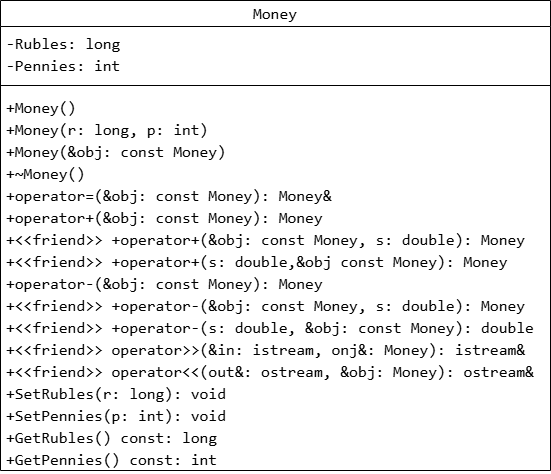

The diagram above was exported from draw.io. Its source (the exported page's mxGraphModel, read from the mxfile embedded in the PNG):
<mxGraphModel dx="1030" dy="562" grid="1" gridSize="10" guides="1" tooltips="1" connect="1" arrows="1" fold="1" page="1" pageScale="1" pageWidth="827" pageHeight="1169" background="#ffffff" math="0" shadow="0">
  <root>
    <mxCell id="0" />
    <mxCell id="1" parent="0" />
    <mxCell id="q6WH1RJ2lR5hobvg9mc_-1" parent="1" style="swimlane;fontStyle=1;align=center;verticalAlign=middle;childLayout=stackLayout;horizontal=1;startSize=26;horizontalStack=0;resizeParent=1;resizeParentMax=0;resizeLast=0;collapsible=1;marginBottom=0;whiteSpace=wrap;html=1;fontSize=16;labelBackgroundColor=none;fontColor=default;" value="&lt;div style=&quot;font-family: Consolas, &amp;quot;Courier New&amp;quot;, monospace; font-weight: normal; line-height: 22px; white-space: pre;&quot;&gt;&lt;div style=&quot;line-height: 22px;&quot;&gt;&lt;span&gt;Money&lt;/span&gt;&lt;/div&gt;&lt;/div&gt;" vertex="1">
      <mxGeometry height="470" width="550" x="150" y="30" as="geometry" />
    </mxCell>
    <mxCell id="q6WH1RJ2lR5hobvg9mc_-2" parent="q6WH1RJ2lR5hobvg9mc_-1" style="text;strokeColor=none;fillColor=none;align=left;verticalAlign=top;spacingLeft=4;spacingRight=4;overflow=hidden;rotatable=0;points=[[0,0.5],[1,0.5]];portConstraint=eastwest;whiteSpace=wrap;html=1;labelBackgroundColor=none;fontColor=default;fontSize=16;" value="&lt;div style=&quot;font-family: Consolas, &amp;quot;Courier New&amp;quot;, monospace; line-height: 22px; white-space: pre;&quot;&gt;&lt;div style=&quot;line-height: 22px;&quot;&gt;&lt;div&gt;&lt;span style=&quot;&quot;&gt;-Rubles: &lt;/span&gt;&lt;span style=&quot;&quot;&gt;long&lt;/span&gt;&lt;span style=&quot;&quot;&gt; &lt;/span&gt;&lt;/div&gt;&lt;div&gt;&lt;span style=&quot;&quot;&gt;-Pennies: &lt;/span&gt;&lt;span style=&quot;&quot;&gt;int&lt;/span&gt;&lt;span style=&quot;&quot;&gt; &lt;/span&gt;&lt;/div&gt;&lt;/div&gt;&lt;/div&gt;" vertex="1">
      <mxGeometry height="54" width="550" y="26" as="geometry" />
    </mxCell>
    <mxCell id="q6WH1RJ2lR5hobvg9mc_-3" parent="q6WH1RJ2lR5hobvg9mc_-1" style="line;strokeWidth=1;fillColor=none;align=left;verticalAlign=middle;spacingTop=-1;spacingLeft=3;spacingRight=3;rotatable=0;labelPosition=right;points=[];portConstraint=eastwest;strokeColor=inherit;" value="" vertex="1">
      <mxGeometry height="10" width="550" y="80" as="geometry" />
    </mxCell>
    <mxCell id="q6WH1RJ2lR5hobvg9mc_-4" parent="q6WH1RJ2lR5hobvg9mc_-1" style="text;strokeColor=none;fillColor=none;align=left;verticalAlign=top;spacingLeft=4;spacingRight=4;overflow=hidden;rotatable=0;points=[[0,0.5],[1,0.5]];portConstraint=eastwest;whiteSpace=wrap;html=1;labelBackgroundColor=none;fontColor=default;fontSize=16;" value="&lt;div style=&quot;font-family: Consolas, &amp;quot;Courier New&amp;quot;, monospace; line-height: 22px; white-space: pre;&quot;&gt;&lt;div style=&quot;line-height: 22px;&quot;&gt;&lt;div&gt;&lt;span style=&quot;&quot;&gt;+Money&lt;/span&gt;&lt;span style=&quot;&quot;&gt;()&lt;/span&gt;&lt;/div&gt;&lt;div&gt;&lt;span style=&quot;&quot;&gt;+Money&lt;/span&gt;&lt;span style=&quot;&quot;&gt;(r: &lt;/span&gt;&lt;span style=&quot;&quot;&gt;long&lt;/span&gt;&lt;span style=&quot;&quot;&gt;, p: &lt;/span&gt;&lt;span style=&quot;&quot;&gt;int&lt;/span&gt;&lt;span style=&quot;&quot;&gt;)&lt;/span&gt;&lt;/div&gt;&lt;div&gt;&lt;span style=&quot;&quot;&gt;+Money&lt;/span&gt;&lt;span style=&quot;&quot;&gt;(&lt;/span&gt;&lt;span style=&quot;background-color: transparent; color: light-dark(rgb(0, 0, 0), rgb(255, 255, 255));&quot;&gt;&amp;amp;obj: &lt;/span&gt;&lt;span style=&quot;background-color: transparent; color: light-dark(rgb(0, 0, 0), rgb(255, 255, 255));&quot;&gt;const&lt;/span&gt;&lt;span style=&quot;background-color: transparent; color: light-dark(rgb(0, 0, 0), rgb(255, 255, 255));&quot;&gt; &lt;/span&gt;&lt;span style=&quot;background-color: transparent; color: light-dark(rgb(0, 0, 0), rgb(255, 255, 255));&quot;&gt;Money&lt;/span&gt;&lt;span style=&quot;background-color: transparent; color: light-dark(rgb(0, 0, 0), rgb(255, 255, 255));&quot;&gt;)&lt;/span&gt;&lt;/div&gt;&lt;div&gt;&lt;span style=&quot;&quot;&gt;+~Money&lt;/span&gt;&lt;span style=&quot;&quot;&gt;()&lt;/span&gt;&lt;/div&gt;&lt;div&gt;&lt;span style=&quot;&quot;&gt;+&lt;/span&gt;&lt;span style=&quot;&quot;&gt;operator=&lt;/span&gt;&lt;span style=&quot;&quot;&gt;(&lt;/span&gt;&lt;span style=&quot;background-color: transparent; color: light-dark(rgb(0, 0, 0), rgb(255, 255, 255));&quot;&gt;&amp;amp;obj: &lt;/span&gt;&lt;span style=&quot;background-color: transparent; color: light-dark(rgb(0, 0, 0), rgb(255, 255, 255));&quot;&gt;const&lt;/span&gt;&lt;span style=&quot;background-color: transparent; color: light-dark(rgb(0, 0, 0), rgb(255, 255, 255));&quot;&gt; &lt;/span&gt;&lt;span style=&quot;background-color: transparent; color: light-dark(rgb(0, 0, 0), rgb(255, 255, 255));&quot;&gt;Money&lt;/span&gt;&lt;span style=&quot;background-color: transparent; color: light-dark(rgb(0, 0, 0), rgb(255, 255, 255));&quot;&gt;): &lt;/span&gt;&lt;span style=&quot;background-color: transparent; color: light-dark(rgb(0, 0, 0), rgb(255, 255, 255));&quot;&gt;Money&lt;/span&gt;&lt;span style=&quot;background-color: transparent; color: light-dark(rgb(0, 0, 0), rgb(255, 255, 255));&quot;&gt;&amp;amp;&lt;/span&gt;&lt;span style=&quot;background-color: transparent; color: light-dark(rgb(0, 0, 0), rgb(255, 255, 255));&quot;&gt; &lt;/span&gt;&lt;/div&gt;&lt;div&gt;&lt;span style=&quot;&quot;&gt;+&lt;/span&gt;&lt;span style=&quot;&quot;&gt;operator+&lt;/span&gt;&lt;span style=&quot;&quot;&gt;(&lt;/span&gt;&lt;span style=&quot;background-color: transparent; color: light-dark(rgb(0, 0, 0), rgb(255, 255, 255));&quot;&gt;&amp;amp;obj: &lt;/span&gt;&lt;span style=&quot;background-color: transparent; color: light-dark(rgb(0, 0, 0), rgb(255, 255, 255));&quot;&gt;const&lt;/span&gt;&lt;span style=&quot;background-color: transparent; color: light-dark(rgb(0, 0, 0), rgb(255, 255, 255));&quot;&gt; &lt;/span&gt;&lt;span style=&quot;background-color: transparent; color: light-dark(rgb(0, 0, 0), rgb(255, 255, 255));&quot;&gt;Money&lt;/span&gt;&lt;span style=&quot;background-color: transparent; color: light-dark(rgb(0, 0, 0), rgb(255, 255, 255));&quot;&gt;): &lt;/span&gt;&lt;span style=&quot;background-color: transparent; color: light-dark(rgb(0, 0, 0), rgb(255, 255, 255));&quot;&gt;Money&lt;/span&gt;&lt;span style=&quot;background-color: transparent; color: light-dark(rgb(0, 0, 0), rgb(255, 255, 255));&quot;&gt; &lt;/span&gt;&lt;/div&gt;&lt;div&gt;&lt;span style=&quot;&quot;&gt;+&amp;lt;&amp;lt;friend&amp;gt;&amp;gt;&lt;/span&gt;&lt;span style=&quot;&quot;&gt; &lt;/span&gt;&lt;span style=&quot;&quot;&gt;+&lt;/span&gt;&lt;span style=&quot;&quot;&gt;operator+&lt;/span&gt;&lt;span style=&quot;&quot;&gt;(&lt;/span&gt;&lt;span style=&quot;background-color: transparent; color: light-dark(rgb(0, 0, 0), rgb(255, 255, 255));&quot;&gt;&amp;amp;obj: &lt;/span&gt;&lt;span style=&quot;background-color: transparent; color: light-dark(rgb(0, 0, 0), rgb(255, 255, 255));&quot;&gt;const&lt;/span&gt;&lt;span style=&quot;background-color: transparent; color: light-dark(rgb(0, 0, 0), rgb(255, 255, 255));&quot;&gt; &lt;/span&gt;&lt;span style=&quot;background-color: transparent; color: light-dark(rgb(0, 0, 0), rgb(255, 255, 255));&quot;&gt;Money&lt;/span&gt;&lt;span style=&quot;background-color: transparent; color: light-dark(rgb(0, 0, 0), rgb(255, 255, 255));&quot;&gt;, s: &lt;/span&gt;&lt;span style=&quot;background-color: transparent; color: light-dark(rgb(0, 0, 0), rgb(255, 255, 255));&quot;&gt;double&lt;/span&gt;&lt;span style=&quot;background-color: transparent; color: light-dark(rgb(0, 0, 0), rgb(255, 255, 255));&quot;&gt;): &lt;/span&gt;&lt;span style=&quot;background-color: transparent; color: light-dark(rgb(0, 0, 0), rgb(255, 255, 255));&quot;&gt;Money&lt;/span&gt;&lt;/div&gt;&lt;div&gt;&lt;span style=&quot;&quot;&gt;+&amp;lt;&amp;lt;friend&amp;gt;&amp;gt;&lt;/span&gt;&lt;span style=&quot;&quot;&gt; &lt;/span&gt;&lt;span style=&quot;&quot;&gt;+&lt;/span&gt;&lt;span style=&quot;&quot;&gt;operator+&lt;/span&gt;&lt;span style=&quot;&quot;&gt;(s: &lt;/span&gt;&lt;span style=&quot;&quot;&gt;double&lt;/span&gt;&lt;span style=&quot;&quot;&gt;,&amp;amp;obj &lt;/span&gt;&lt;span style=&quot;&quot;&gt;const&lt;/span&gt;&lt;span style=&quot;&quot;&gt; &lt;/span&gt;&lt;span style=&quot;&quot;&gt;Money&lt;/span&gt;&lt;span style=&quot;&quot;&gt;): &lt;/span&gt;&lt;span style=&quot;background-color: transparent; color: light-dark(rgb(0, 0, 0), rgb(255, 255, 255));&quot;&gt;Money&lt;/span&gt;&lt;/div&gt;&lt;div&gt;&lt;span style=&quot;&quot;&gt;+&lt;/span&gt;&lt;span style=&quot;&quot;&gt;operator-&lt;/span&gt;&lt;span style=&quot;&quot;&gt;(&lt;/span&gt;&lt;span style=&quot;background-color: transparent; color: light-dark(rgb(0, 0, 0), rgb(255, 255, 255));&quot;&gt;&amp;amp;obj: &lt;/span&gt;&lt;span style=&quot;background-color: transparent; color: light-dark(rgb(0, 0, 0), rgb(255, 255, 255));&quot;&gt;const&lt;/span&gt;&lt;span style=&quot;background-color: transparent; color: light-dark(rgb(0, 0, 0), rgb(255, 255, 255));&quot;&gt; &lt;/span&gt;&lt;span style=&quot;background-color: transparent; color: light-dark(rgb(0, 0, 0), rgb(255, 255, 255));&quot;&gt;Money&lt;/span&gt;&lt;span style=&quot;background-color: transparent; color: light-dark(rgb(0, 0, 0), rgb(255, 255, 255));&quot;&gt;): &lt;/span&gt;&lt;span style=&quot;background-color: transparent; color: light-dark(rgb(0, 0, 0), rgb(255, 255, 255));&quot;&gt;Money&lt;/span&gt;&lt;span style=&quot;background-color: transparent; color: light-dark(rgb(0, 0, 0), rgb(255, 255, 255));&quot;&gt; &lt;/span&gt;&lt;/div&gt;&lt;div&gt;&lt;span style=&quot;&quot;&gt;+&amp;lt;&amp;lt;friend&amp;gt;&amp;gt;&lt;/span&gt;&lt;span style=&quot;&quot;&gt; &lt;/span&gt;&lt;span style=&quot;&quot;&gt;+&lt;/span&gt;&lt;span style=&quot;&quot;&gt;operator-&lt;/span&gt;&lt;span style=&quot;&quot;&gt;(&amp;amp;obj: &lt;/span&gt;&lt;span style=&quot;&quot;&gt;const&lt;/span&gt;&lt;span style=&quot;&quot;&gt; &lt;/span&gt;&lt;span style=&quot;&quot;&gt;Money&lt;/span&gt;&lt;span style=&quot;&quot;&gt;, s: &lt;/span&gt;&lt;span style=&quot;&quot;&gt;double&lt;/span&gt;&lt;span style=&quot;&quot;&gt;): &lt;/span&gt;&lt;span style=&quot;background-color: transparent; color: light-dark(rgb(0, 0, 0), rgb(255, 255, 255));&quot;&gt;Money&lt;/span&gt;&lt;span style=&quot;background-color: transparent; color: light-dark(rgb(0, 0, 0), rgb(255, 255, 255));&quot;&gt; &lt;/span&gt;&lt;/div&gt;&lt;div&gt;&lt;span style=&quot;&quot;&gt;+&amp;lt;&amp;lt;friend&amp;gt;&amp;gt;&lt;/span&gt;&lt;span style=&quot;&quot;&gt; &lt;/span&gt;&lt;span style=&quot;&quot;&gt;+&lt;/span&gt;&lt;span style=&quot;&quot;&gt;operator-&lt;/span&gt;&lt;span style=&quot;&quot;&gt;(&lt;/span&gt;&lt;span style=&quot;background-color: transparent; color: light-dark(rgb(0, 0, 0), rgb(255, 255, 255));&quot;&gt;s: &lt;/span&gt;&lt;span style=&quot;background-color: transparent; color: light-dark(rgb(0, 0, 0), rgb(255, 255, 255));&quot;&gt;double&lt;/span&gt;&lt;span style=&quot;background-color: transparent; color: light-dark(rgb(0, 0, 0), rgb(255, 255, 255));&quot;&gt;, &amp;amp;obj: &lt;/span&gt;&lt;span style=&quot;background-color: transparent; color: light-dark(rgb(0, 0, 0), rgb(255, 255, 255));&quot;&gt;const&lt;/span&gt;&lt;span style=&quot;background-color: transparent; color: light-dark(rgb(0, 0, 0), rgb(255, 255, 255));&quot;&gt; &lt;/span&gt;&lt;span style=&quot;background-color: transparent; color: light-dark(rgb(0, 0, 0), rgb(255, 255, 255));&quot;&gt;Money&lt;/span&gt;&lt;span style=&quot;background-color: transparent; color: light-dark(rgb(0, 0, 0), rgb(255, 255, 255));&quot;&gt;): &lt;/span&gt;&lt;span style=&quot;background-color: transparent; color: light-dark(rgb(0, 0, 0), rgb(255, 255, 255));&quot;&gt;double&lt;/span&gt;&lt;span style=&quot;background-color: transparent; color: light-dark(rgb(0, 0, 0), rgb(255, 255, 255));&quot;&gt; &lt;/span&gt;&lt;/div&gt;&lt;div&gt;&lt;span style=&quot;&quot;&gt;+&amp;lt;&amp;lt;friend&amp;gt;&amp;gt;&lt;/span&gt;&lt;span style=&quot;&quot;&gt; &lt;/span&gt;&lt;span style=&quot;&quot;&gt;operator&amp;gt;&amp;gt;&lt;/span&gt;&lt;span style=&quot;&quot;&gt;(&amp;amp;in: &lt;/span&gt;&lt;span style=&quot;&quot;&gt;istream&lt;/span&gt;&lt;span style=&quot;&quot;&gt;, onj&amp;amp;: &lt;/span&gt;&lt;span style=&quot;&quot;&gt;Money&lt;/span&gt;&lt;span style=&quot;&quot;&gt;): &lt;/span&gt;&lt;span style=&quot;background-color: transparent; color: light-dark(rgb(0, 0, 0), rgb(255, 255, 255));&quot;&gt;istream&lt;/span&gt;&lt;span style=&quot;background-color: transparent; color: light-dark(rgb(0, 0, 0), rgb(255, 255, 255));&quot;&gt;&amp;amp;&lt;/span&gt;&lt;span style=&quot;background-color: transparent; color: light-dark(rgb(0, 0, 0), rgb(255, 255, 255));&quot;&gt; &lt;/span&gt;&lt;/div&gt;&lt;div&gt;&lt;span style=&quot;&quot;&gt;+&amp;lt;&amp;lt;friend&amp;gt;&amp;gt;&lt;/span&gt;&lt;span style=&quot;&quot;&gt; &lt;/span&gt;&lt;span style=&quot;&quot;&gt;operator&amp;lt;&amp;lt;&lt;/span&gt;&lt;span style=&quot;&quot;&gt;(out&amp;amp;: &lt;/span&gt;&lt;span style=&quot;&quot;&gt;ostream&lt;/span&gt;&lt;span style=&quot;&quot;&gt;, &amp;amp;obj: &lt;/span&gt;&lt;span style=&quot;&quot;&gt;Money&lt;/span&gt;&lt;span style=&quot;&quot;&gt;):&lt;/span&gt;&lt;span style=&quot;background-color: transparent; color: light-dark(rgb(0, 0, 0), rgb(255, 255, 255));&quot;&gt; &lt;/span&gt;&lt;span style=&quot;background-color: transparent; color: light-dark(rgb(0, 0, 0), rgb(255, 255, 255));&quot;&gt;ostream&lt;/span&gt;&lt;span style=&quot;background-color: transparent; color: light-dark(rgb(0, 0, 0), rgb(255, 255, 255));&quot;&gt;&amp;amp;&lt;/span&gt;&lt;/div&gt;&lt;div&gt;&lt;span style=&quot;&quot;&gt;+&lt;/span&gt;&lt;span style=&quot;&quot;&gt;SetRubles&lt;/span&gt;&lt;span style=&quot;&quot;&gt;(r: &lt;/span&gt;&lt;span style=&quot;&quot;&gt;long&lt;/span&gt;&lt;span style=&quot;&quot;&gt;): &lt;/span&gt;&lt;span style=&quot;background-color: transparent; color: light-dark(rgb(0, 0, 0), rgb(255, 255, 255));&quot;&gt;void&lt;/span&gt;&lt;span style=&quot;background-color: transparent; color: light-dark(rgb(0, 0, 0), rgb(255, 255, 255));&quot;&gt; &lt;/span&gt;&lt;/div&gt;&lt;div&gt;&lt;span style=&quot;&quot;&gt;+&lt;/span&gt;&lt;span style=&quot;&quot;&gt;SetPennies&lt;/span&gt;&lt;span style=&quot;&quot;&gt;(p: &lt;/span&gt;&lt;span style=&quot;&quot;&gt;int&lt;/span&gt;&lt;span style=&quot;&quot;&gt;): &lt;/span&gt;&lt;span style=&quot;background-color: transparent; color: light-dark(rgb(0, 0, 0), rgb(255, 255, 255));&quot;&gt;void&lt;/span&gt;&lt;span style=&quot;background-color: transparent; color: light-dark(rgb(0, 0, 0), rgb(255, 255, 255));&quot;&gt; &lt;/span&gt;&lt;/div&gt;&lt;div&gt;&lt;span style=&quot;&quot;&gt;+&lt;/span&gt;&lt;span style=&quot;&quot;&gt;GetRubles&lt;/span&gt;&lt;span style=&quot;&quot;&gt;() &lt;/span&gt;&lt;span style=&quot;&quot;&gt;const: &lt;/span&gt;&lt;span style=&quot;background-color: transparent; color: light-dark(rgb(0, 0, 0), rgb(255, 255, 255));&quot;&gt;long&lt;/span&gt;&lt;span style=&quot;background-color: transparent; color: light-dark(rgb(0, 0, 0), rgb(255, 255, 255));&quot;&gt; &lt;/span&gt;&lt;/div&gt;&lt;div&gt;&lt;span style=&quot;&quot;&gt;+&lt;/span&gt;&lt;span style=&quot;&quot;&gt;GetPennies&lt;/span&gt;&lt;span style=&quot;&quot;&gt;() &lt;/span&gt;&lt;span style=&quot;&quot;&gt;const: &lt;/span&gt;&lt;span style=&quot;background-color: transparent; color: light-dark(rgb(0, 0, 0), rgb(255, 255, 255));&quot;&gt;int&lt;/span&gt;&lt;span style=&quot;background-color: transparent; color: light-dark(rgb(0, 0, 0), rgb(255, 255, 255));&quot;&gt; &lt;/span&gt;&lt;span style=&quot;background-color: transparent; color: light-dark(rgb(0, 0, 0), rgb(255, 255, 255));&quot;&gt; &lt;/span&gt;&lt;/div&gt;&lt;/div&gt;&lt;/div&gt;" vertex="1">
      <mxGeometry height="380" width="550" y="90" as="geometry" />
    </mxCell>
  </root>
</mxGraphModel>